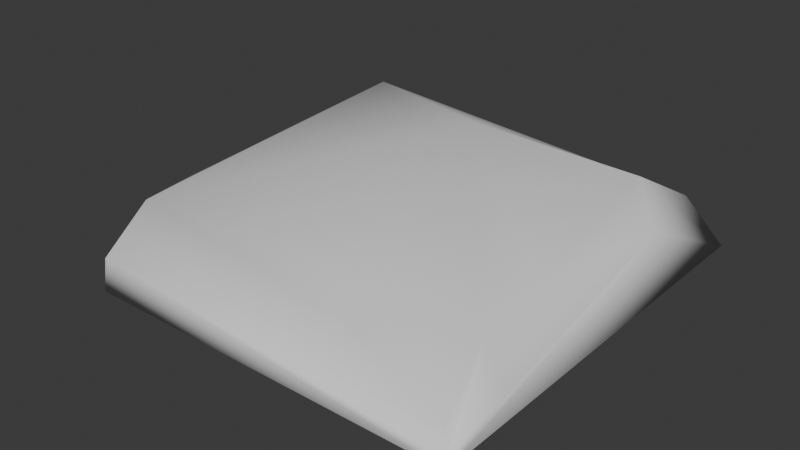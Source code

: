 # Source: MediumFlatRock1.blend  (saved by Blender 4.3.34; exported with 4.5.12 LTS)
import bpy
from mathutils import Matrix  # noqa: F401  (used for matrix-valued properties, if any)

bpy.ops.wm.read_factory_settings(use_empty=True)
scene = bpy.context.scene
scene.name = 'Scene'

# ---- collections
col_collection = bpy.data.collections.new('Collection'); scene.collection.children.link(col_collection)

# ---- world
world_world = bpy.data.worlds.new('World'); scene.world = world_world
world_world.use_nodes = True; world_world.node_tree.nodes.clear()
_N = world_world.node_tree.nodes; _L = world_world.node_tree.links
n0 = _N.new('ShaderNodeOutputWorld'); n0.name = 'World Output'; n0.location = (300, 300)
n1 = _N.new('ShaderNodeBackground'); n1.name = 'Background'; n1.location = (10, 300)
n1.inputs[0].default_value = (0.05088, 0.05088, 0.05088, 1.0)
_L.new(n1.outputs[0], n0.inputs[0])
n0.is_active_output = True
world_world.color = (0.05088, 0.05088, 0.05088)
world_world.sun_shadow_jitter_overblur = 0.0

# ---- meshes
me_cube_002 = bpy.data.meshes.new('Cube.002')
me_cube_002.from_pydata([(-1.24, 1.24, -0.1423), (1.24, -1.24, -0.1423), (1.24, -1.24, -0.07931), (1.24, 1.24, -0.1423), (-0.9882, -0.9068, 0.2471), (-1.026, 1.026, 0.3486), (-0.9728, 0.9728, -0.1957), (-0.6321, -0.6139, -0.1957), (0.9728, 0.9728, -0.1957), (0.9728, -0.9728, -0.1957), (-0.9627, -1.24, -0.1423), (-1.24, -0.9627, -0.1423), (-1.24, -0.2589, 0.1423), (-0.8019, -1.319, 0.1416), (-0.1671, 0.8191, 0.3612), (0.9815, -0.161, 0.1455), (0.8704, 0.9227, 0.2794), (0.5882, -1.065, 0.1841), (1.189, -1.189, 0.02122), (1.06, -0.7641, 0.1469), (1.167, -0.3305, 0.001936), (1.084, 0.7185, 0.09569), (1.202, -0.771, -0.03743), (1.011, 1.208, 0.1056), (-1.24, 1.24, -0.02611), (-1.24, 0.6431, 0.1423), (-0.6464, 1.231, 0.1326), (-1.157, 1.238, 0.03987)], [], [(3, 21, 20, 22, 2, 1), (2, 22, 19, 18), (1, 10, 7, 9), (15, 14, 5, 4, 17, 19), (1, 2, 13, 10), (6, 8, 9, 7), (0, 3, 8, 6), (3, 1, 9, 8), (10, 11, 0, 6, 7), (12, 11, 10, 13, 4), (16, 23, 26, 5, 14), (14, 15, 16), (11, 12, 25, 24, 0), (17, 18, 19), (4, 13, 2, 18, 17), (16, 21, 3, 23), (5, 25, 12, 4), (15, 20, 21, 16), (19, 22, 20, 15), (24, 5, 27), (25, 5, 24), (26, 27, 5), (0, 24, 27, 26, 23, 3)])
me_cube_002.polygons.foreach_set('use_smooth', [True] * 23)
_uv = me_cube_002.uv_layers.new(name='UVMap')
_uv.uv.foreach_set('vector', [0.003108, 0.158, 0.06863, 0.2197, 0.1347, 0.3991, 0.1624, 0.4745, 0.1919, 0.5546, 0.1919, 0.5574, 0.1919, 0.5546, 0.1624, 0.4745, 0.1856, 0.4545, 0.1964, 0.5383, 0.9969, 0.003108, 0.9969, 0.4058, 0.8826, 0.3455, 0.9482, 0.05204, 0.1526, 0.3516, 0.269, 0.09923, 0.396, 0.003108, 0.5369, 0.3219, 0.2869, 0.4666, 0.1856, 0.4545, 0.7379, 0.4627, 0.7492, 0.4627, 0.7918, 0.8361, 0.7379, 0.8655, 0.5925, 0.4079, 0.5925, 0.05211, 0.9482, 0.05204, 0.8826, 0.3455, 0.5436, 0.4565, 0.5436, 0.003192, 0.5925, 0.05211, 0.5925, 0.4079, 0.5436, 0.003192, 0.9969, 0.003108, 0.9482, 0.05204, 0.5925, 0.05211, 0.9969, 0.4058, 0.9463, 0.4564, 0.5436, 0.4565, 0.5925, 0.4079, 0.8826, 0.3455, 0.5956, 0.6566, 0.5436, 0.5279, 0.5436, 0.4773, 0.5955, 0.4627, 0.6148, 0.5381, 0.08861, 0.1628, 0.04352, 0.1351, 0.3173, 0.007792, 0.396, 0.003108, 0.269, 0.09923, 0.269, 0.09923, 0.1526, 0.3516, 0.08861, 0.1628, 0.5436, 0.5279, 0.5956, 0.6566, 0.5956, 0.8215, 0.5648, 0.9306, 0.5436, 0.9306, 0.2869, 0.4666, 0.1964, 0.5383, 0.1856, 0.4545, 0.5369, 0.3219, 0.5374, 0.4068, 0.1919, 0.5546, 0.1964, 0.5383, 0.2869, 0.4666, 0.08861, 0.1628, 0.06863, 0.2197, 0.003108, 0.158, 0.04352, 0.1351, 0.396, 0.003108, 0.4607, 0.05833, 0.5294, 0.2037, 0.5369, 0.3219, 0.1526, 0.3516, 0.1347, 0.3991, 0.06863, 0.2197, 0.08861, 0.1628, 0.1856, 0.4545, 0.1624, 0.4745, 0.1347, 0.3991, 0.1526, 0.3516, 0.6607, 0.4627, 0.7317, 0.502, 0.6728, 0.4779, 0.5956, 0.8215, 0.6333, 0.8915, 0.5648, 0.9306, 0.6898, 0.5712, 0.6728, 0.4779, 0.7317, 0.502, 0.6396, 0.4627, 0.6607, 0.4627, 0.6728, 0.4779, 0.6898, 0.5712, 0.6852, 0.8743, 0.6396, 0.9161])
_uv = me_cube_002.uv_layers.new(name='UVMap.001')
_uv.uv.foreach_set('vector', [0.9464, 0.8879, 0.8957, 0.795, 0.9176, 0.6077, 0.9267, 0.5291, 0.9365, 0.4454, 0.9464, 0.4455, 0.1063, 0.999, 0.2095, 0.999, 0.2095, 0.9454, 0.1063, 0.9454, 0.5253, 0.4434, 0.5253, 0.001001, 0.4221, 0.001001, 0.4221, 0.4434, 0.2158, 0.4166, 0.02658, 0.1719, 0.001001, 0.001001, 0.4201, 0.04692, 0.4201, 0.3572, 0.3447, 0.4434, 0.8411, 0.9434, 0.8411, 0.8899, 0.4221, 0.8899, 0.4221, 0.9434, 0.4201, 0.4454, 0.001001, 0.4454, 0.001001, 0.8879, 0.4201, 0.8879, 0.8411, 0.4434, 0.8411, 0.001001, 0.7378, 0.001001, 0.7378, 0.4434, 0.4221, 0.7768, 0.8411, 0.7768, 0.8411, 0.6677, 0.4221, 0.6677, 0.8998, 0.001001, 0.9464, 0.05049, 0.9464, 0.4434, 0.9005, 0.3959, 0.8431, 0.1127, 0.8411, 0.5546, 0.6326, 0.4977, 0.6461, 0.4616, 0.7776, 0.4454, 0.8411, 0.4879, 0.6622, 0.03122, 0.7358, 0.001001, 0.7358, 0.3607, 0.6721, 0.4434, 0.6326, 0.2562, 0.6296, 0.4454, 0.4221, 0.6647, 0.4221, 0.4454, 0.4201, 0.9434, 0.001001, 0.9263, 0.001001, 0.9044, 0.249, 0.8899, 0.4201, 0.8899, 0.6306, 0.4464, 0.4231, 0.6657, 0.6306, 0.6657, 0.6306, 0.4434, 0.5273, 0.4, 0.5748, 0.001001, 0.5979, 0.01332, 0.6306, 0.1346, 0.8411, 0.5566, 0.7378, 0.5566, 0.7378, 0.6657, 0.8411, 0.6657, 0.8411, 0.8879, 0.8411, 0.7788, 0.4221, 0.7788, 0.4221, 0.8879, 0.999, 0.001001, 0.9484, 0.001001, 0.9484, 0.2212, 0.999, 0.2212, 0.3148, 0.999, 0.3148, 0.9454, 0.2115, 0.9454, 0.2115, 0.999, 0.001001, 0.998, 0.1033, 0.9454, 0.001001, 0.9454, 0.6326, 0.6647, 0.6326, 0.5566, 0.7348, 0.5566, 0.002002, 0.999, 0.1043, 0.9464, 0.1043, 0.999, 0.8937, 0.8879, 0.8724, 0.8879, 0.8602, 0.8731, 0.8431, 0.782, 0.8478, 0.4862, 0.8937, 0.4454])
_uv.active_render = True
me_cube_002.update()

# ---- objects
ob_medflatrock = bpy.data.objects.new('MedFlatRock', me_cube_002)

# ---- transforms, parenting, visibility, modifiers, constraints
ob_medflatrock.location = (0.0, 0.0, 0.0)

# ---- collection membership
col_collection.objects.link(ob_medflatrock)

# ---- scene / render settings (as saved in the file)
scene.frame_start = 1; scene.frame_end = 250; scene.frame_set(1)
scene.render.engine = 'BLENDER_EEVEE_NEXT'
bpy.context.view_layer.update()

# ---- added for rendering (the .blend has no active camera and no usable light): camera, sun
cam_auto = bpy.data.cameras.new('AutoCamera')
cam_auto.lens = 50.0
cam_auto.sensor_width = 36.0
cam_auto.clip_end = 1000.0
ob_auto_camera = bpy.data.objects.new('AutoCamera', cam_auto)
scene.collection.objects.link(ob_auto_camera)
ob_auto_camera.location = (3.33629, -4.04331, 2.75178)
ob_auto_camera.rotation_euler = (1.09748, -7.21219e-08, 0.694738)
scene.camera = ob_auto_camera
light_auto_sun = bpy.data.lights.new('AutoSun', 'SUN')
light_auto_sun.energy = 3.0
light_auto_sun.angle = 0.0523599
ob_auto_sun = bpy.data.objects.new('AutoSun', light_auto_sun)
scene.collection.objects.link(ob_auto_sun)
ob_auto_sun.rotation_euler = (0.872665, 0.174533, 0.523599)
bpy.context.view_layer.update()

